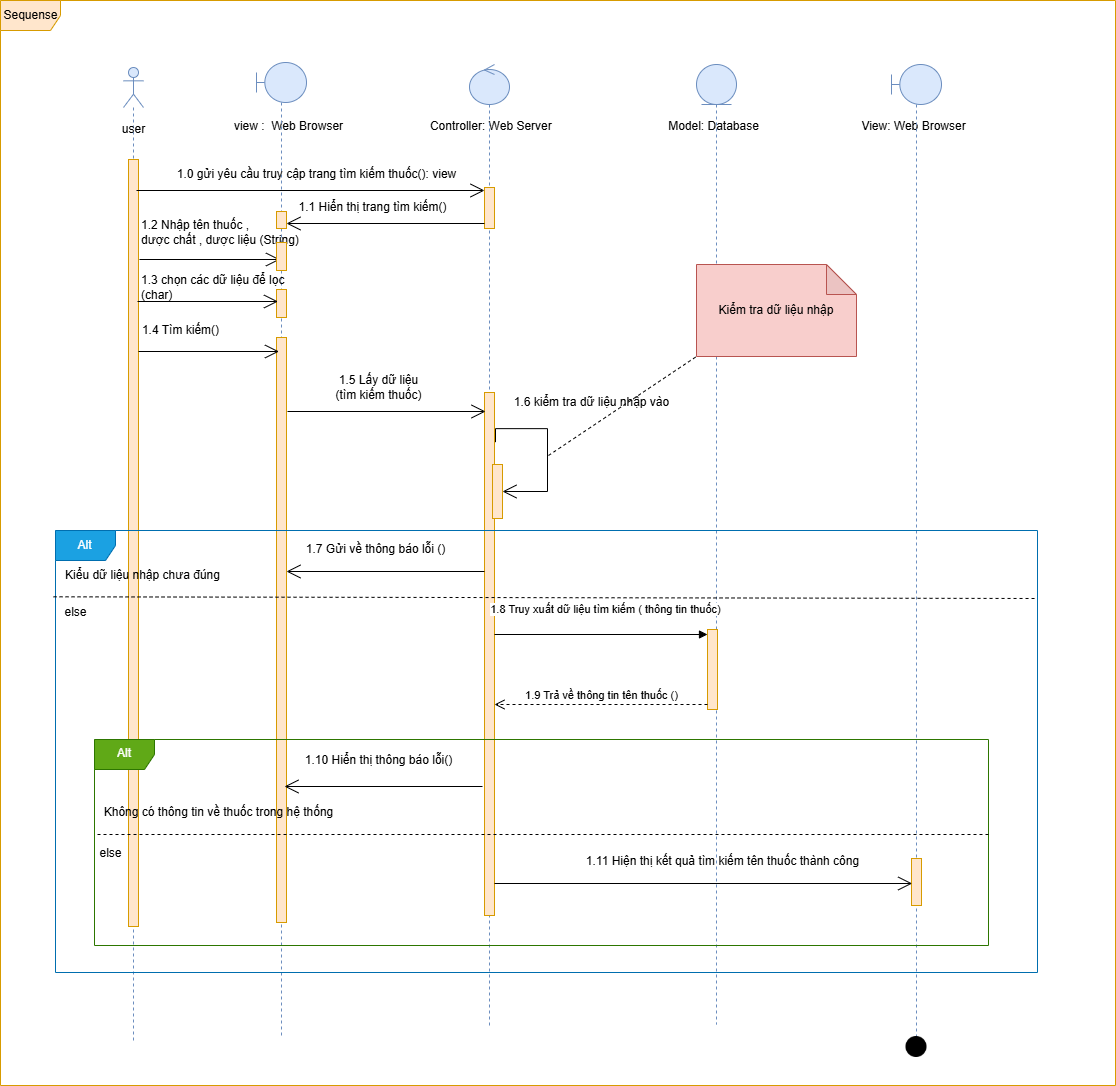

The diagram above was exported from draw.io. Its source (the exported page's mxGraphModel, read from the mxfile embedded in the PNG):
<mxGraphModel dx="2600" dy="1400" grid="0" gridSize="10" guides="1" tooltips="1" connect="1" arrows="1" fold="1" page="1" pageScale="1" pageWidth="3300" pageHeight="4681" math="0" shadow="0">
  <root>
    <mxCell id="0" />
    <mxCell id="1" parent="0" />
    <mxCell id="zhx1knHKMCF2chr_RnwV-1" value="view :&amp;nbsp;&amp;nbsp;Web Browser" style="text;html=1;align=center;verticalAlign=middle;resizable=0;points=[];autosize=1;strokeColor=none;fillColor=none;" vertex="1" parent="1">
      <mxGeometry x="924" y="1206" width="127" height="26" as="geometry" />
    </mxCell>
    <mxCell id="zhx1knHKMCF2chr_RnwV-2" value="Controller: Web Server&amp;nbsp;" style="text;html=1;align=center;verticalAlign=middle;resizable=0;points=[];autosize=1;strokeColor=none;fillColor=none;" vertex="1" parent="1">
      <mxGeometry x="1119" y="1206" width="143" height="26" as="geometry" />
    </mxCell>
    <mxCell id="zhx1knHKMCF2chr_RnwV-3" value="Model: Database" style="text;html=1;align=center;verticalAlign=middle;resizable=0;points=[];autosize=1;strokeColor=none;fillColor=none;" vertex="1" parent="1">
      <mxGeometry x="1357" y="1206" width="109" height="26" as="geometry" />
    </mxCell>
    <mxCell id="zhx1knHKMCF2chr_RnwV-4" value="View:&amp;nbsp;Web Browser" style="text;html=1;align=center;verticalAlign=middle;resizable=0;points=[];autosize=1;strokeColor=none;fillColor=none;" vertex="1" parent="1">
      <mxGeometry x="1551" y="1206" width="122" height="26" as="geometry" />
    </mxCell>
    <mxCell id="zhx1knHKMCF2chr_RnwV-5" value="" style="shape=umlLifeline;perimeter=lifelinePerimeter;whiteSpace=wrap;html=1;container=1;dropTarget=0;collapsible=0;recursiveResize=0;outlineConnect=0;portConstraint=eastwest;newEdgeStyle={&quot;curved&quot;:0,&quot;rounded&quot;:0};participant=umlBoundary;fillColor=#dae8fc;strokeColor=#6c8ebf;" vertex="1" parent="1">
      <mxGeometry x="955" y="1155" width="50" height="974" as="geometry" />
    </mxCell>
    <mxCell id="zhx1knHKMCF2chr_RnwV-6" value="" style="html=1;points=[[0,0,0,0,5],[0,1,0,0,-5],[1,0,0,0,5],[1,1,0,0,-5]];perimeter=orthogonalPerimeter;outlineConnect=0;targetShapes=umlLifeline;portConstraint=eastwest;newEdgeStyle={&quot;curved&quot;:0,&quot;rounded&quot;:0};fillColor=#ffe6cc;strokeColor=#d79b00;" vertex="1" parent="zhx1knHKMCF2chr_RnwV-5">
      <mxGeometry x="20" y="275" width="10" height="585" as="geometry" />
    </mxCell>
    <mxCell id="zhx1knHKMCF2chr_RnwV-7" value="" style="html=1;points=[[0,0,0,0,5],[0,1,0,0,-5],[1,0,0,0,5],[1,1,0,0,-5]];perimeter=orthogonalPerimeter;outlineConnect=0;targetShapes=umlLifeline;portConstraint=eastwest;newEdgeStyle={&quot;curved&quot;:0,&quot;rounded&quot;:0};fillColor=#ffe6cc;strokeColor=#d79b00;" vertex="1" parent="zhx1knHKMCF2chr_RnwV-5">
      <mxGeometry x="20" y="227" width="10" height="28" as="geometry" />
    </mxCell>
    <mxCell id="zhx1knHKMCF2chr_RnwV-8" value="" style="shape=umlLifeline;perimeter=lifelinePerimeter;whiteSpace=wrap;html=1;container=1;dropTarget=0;collapsible=0;recursiveResize=0;outlineConnect=0;portConstraint=eastwest;newEdgeStyle={&quot;curved&quot;:0,&quot;rounded&quot;:0};participant=umlControl;fillColor=#dae8fc;strokeColor=#6c8ebf;" vertex="1" parent="1">
      <mxGeometry x="1168" y="1157" width="40" height="961" as="geometry" />
    </mxCell>
    <mxCell id="zhx1knHKMCF2chr_RnwV-9" value="" style="html=1;points=[[0,0,0,0,5],[0,1,0,0,-5],[1,0,0,0,5],[1,1,0,0,-5]];perimeter=orthogonalPerimeter;outlineConnect=0;targetShapes=umlLifeline;portConstraint=eastwest;newEdgeStyle={&quot;curved&quot;:0,&quot;rounded&quot;:0};fillColor=#ffe6cc;strokeColor=#d79b00;" vertex="1" parent="zhx1knHKMCF2chr_RnwV-8">
      <mxGeometry x="15" y="328" width="10" height="523" as="geometry" />
    </mxCell>
    <mxCell id="zhx1knHKMCF2chr_RnwV-10" value="" style="shape=umlLifeline;perimeter=lifelinePerimeter;whiteSpace=wrap;html=1;container=1;dropTarget=0;collapsible=0;recursiveResize=0;outlineConnect=0;portConstraint=eastwest;newEdgeStyle={&quot;curved&quot;:0,&quot;rounded&quot;:0};participant=umlEntity;fillColor=#dae8fc;strokeColor=#6c8ebf;" vertex="1" parent="1">
      <mxGeometry x="1395" y="1157" width="40" height="960" as="geometry" />
    </mxCell>
    <mxCell id="zhx1knHKMCF2chr_RnwV-11" value="" style="html=1;points=[[0,0,0,0,5],[0,1,0,0,-5],[1,0,0,0,5],[1,1,0,0,-5]];perimeter=orthogonalPerimeter;outlineConnect=0;targetShapes=umlLifeline;portConstraint=eastwest;newEdgeStyle={&quot;curved&quot;:0,&quot;rounded&quot;:0};fillColor=#ffe6cc;strokeColor=#d79b00;" vertex="1" parent="zhx1knHKMCF2chr_RnwV-10">
      <mxGeometry x="11" y="565" width="10" height="80" as="geometry" />
    </mxCell>
    <mxCell id="zhx1knHKMCF2chr_RnwV-12" value="" style="shape=umlLifeline;perimeter=lifelinePerimeter;whiteSpace=wrap;html=1;container=1;dropTarget=0;collapsible=0;recursiveResize=0;outlineConnect=0;portConstraint=eastwest;newEdgeStyle={&quot;curved&quot;:0,&quot;rounded&quot;:0};participant=umlBoundary;fillColor=#dae8fc;strokeColor=#6c8ebf;" vertex="1" parent="1">
      <mxGeometry x="1590" y="1157" width="50" height="980" as="geometry" />
    </mxCell>
    <mxCell id="zhx1knHKMCF2chr_RnwV-13" value="" style="html=1;points=[[0,0,0,0,5],[0,1,0,0,-5],[1,0,0,0,5],[1,1,0,0,-5]];perimeter=orthogonalPerimeter;outlineConnect=0;targetShapes=umlLifeline;portConstraint=eastwest;newEdgeStyle={&quot;curved&quot;:0,&quot;rounded&quot;:0};fillColor=#ffe6cc;strokeColor=#d79b00;" vertex="1" parent="zhx1knHKMCF2chr_RnwV-12">
      <mxGeometry x="20" y="794" width="10" height="47" as="geometry" />
    </mxCell>
    <mxCell id="zhx1knHKMCF2chr_RnwV-14" value="" style="shape=umlLifeline;perimeter=lifelinePerimeter;whiteSpace=wrap;html=1;container=1;dropTarget=0;collapsible=0;recursiveResize=0;outlineConnect=0;portConstraint=eastwest;newEdgeStyle={&quot;curved&quot;:0,&quot;rounded&quot;:0};participant=umlActor;fillColor=#dae8fc;strokeColor=#6c8ebf;" vertex="1" parent="1">
      <mxGeometry x="822" y="1160" width="20" height="976" as="geometry" />
    </mxCell>
    <mxCell id="zhx1knHKMCF2chr_RnwV-15" value="" style="html=1;points=[[0,0,0,0,5],[0,1,0,0,-5],[1,0,0,0,5],[1,1,0,0,-5]];perimeter=orthogonalPerimeter;outlineConnect=0;targetShapes=umlLifeline;portConstraint=eastwest;newEdgeStyle={&quot;curved&quot;:0,&quot;rounded&quot;:0};fillColor=#ffe6cc;strokeColor=#d79b00;" vertex="1" parent="zhx1knHKMCF2chr_RnwV-14">
      <mxGeometry x="5" y="92" width="10" height="767" as="geometry" />
    </mxCell>
    <mxCell id="zhx1knHKMCF2chr_RnwV-16" value="user" style="text;html=1;align=center;verticalAlign=middle;resizable=0;points=[];autosize=1;strokeColor=none;fillColor=none;" vertex="1" parent="1">
      <mxGeometry x="811.5" y="1209" width="41" height="26" as="geometry" />
    </mxCell>
    <mxCell id="zhx1knHKMCF2chr_RnwV-17" value="Sequense" style="shape=umlFrame;whiteSpace=wrap;html=1;pointerEvents=0;fillColor=#ffe6cc;strokeColor=#d79b00;" vertex="1" parent="1">
      <mxGeometry x="699" y="1093" width="1115" height="1085" as="geometry" />
    </mxCell>
    <mxCell id="zhx1knHKMCF2chr_RnwV-18" value="" style="html=1;points=[[0,0,0,0,5],[0,1,0,0,-5],[1,0,0,0,5],[1,1,0,0,-5]];perimeter=orthogonalPerimeter;outlineConnect=0;targetShapes=umlLifeline;portConstraint=eastwest;newEdgeStyle={&quot;curved&quot;:0,&quot;rounded&quot;:0};fillColor=#ffe6cc;strokeColor=#d79b00;" vertex="1" parent="1">
      <mxGeometry x="1183" y="1280" width="10" height="41" as="geometry" />
    </mxCell>
    <mxCell id="zhx1knHKMCF2chr_RnwV-19" value="" style="endArrow=open;endFill=1;endSize=12;html=1;rounded=0;" edge="1" parent="1" target="zhx1knHKMCF2chr_RnwV-18">
      <mxGeometry width="160" relative="1" as="geometry">
        <mxPoint x="835" y="1283" as="sourcePoint" />
        <mxPoint x="998" y="1276" as="targetPoint" />
      </mxGeometry>
    </mxCell>
    <mxCell id="zhx1knHKMCF2chr_RnwV-20" value="1.0 gửi yêu cầu truy cập trang tìm kiếm thuốc(): view" style="text;html=1;align=center;verticalAlign=middle;resizable=0;points=[];autosize=1;strokeColor=none;fillColor=none;" vertex="1" parent="1">
      <mxGeometry x="867" y="1254" width="297" height="26" as="geometry" />
    </mxCell>
    <mxCell id="zhx1knHKMCF2chr_RnwV-21" value="" style="html=1;points=[[0,0,0,0,5],[0,1,0,0,-5],[1,0,0,0,5],[1,1,0,0,-5]];perimeter=orthogonalPerimeter;outlineConnect=0;targetShapes=umlLifeline;portConstraint=eastwest;newEdgeStyle={&quot;curved&quot;:0,&quot;rounded&quot;:0};fillColor=#ffe6cc;strokeColor=#d79b00;" vertex="1" parent="1">
      <mxGeometry x="975" y="1304" width="10" height="17" as="geometry" />
    </mxCell>
    <mxCell id="zhx1knHKMCF2chr_RnwV-22" value="" style="endArrow=open;endFill=1;endSize=12;html=1;rounded=0;exitX=0;exitY=1;exitDx=0;exitDy=-5;exitPerimeter=0;entryX=1;entryY=1;entryDx=0;entryDy=-5;entryPerimeter=0;" edge="1" parent="1" source="zhx1knHKMCF2chr_RnwV-18" target="zhx1knHKMCF2chr_RnwV-21">
      <mxGeometry width="160" relative="1" as="geometry">
        <mxPoint x="1155" y="1399" as="sourcePoint" />
        <mxPoint x="1315" y="1399" as="targetPoint" />
      </mxGeometry>
    </mxCell>
    <mxCell id="zhx1knHKMCF2chr_RnwV-23" value="1.1 Hiển thị trang tìm kiếm()" style="text;html=1;align=center;verticalAlign=middle;resizable=0;points=[];autosize=1;strokeColor=none;fillColor=none;" vertex="1" parent="1">
      <mxGeometry x="988" y="1287.5" width="166" height="26" as="geometry" />
    </mxCell>
    <mxCell id="zhx1knHKMCF2chr_RnwV-24" value="" style="endArrow=open;endFill=1;endSize=12;html=1;rounded=0;" edge="1" parent="1">
      <mxGeometry width="160" relative="1" as="geometry">
        <mxPoint x="838" y="1351.9999293286219" as="sourcePoint" />
        <mxPoint x="978.5" y="1351.9999293286219" as="targetPoint" />
      </mxGeometry>
    </mxCell>
    <mxCell id="zhx1knHKMCF2chr_RnwV-25" value="1.2 Nhập tên thuốc ,&lt;div&gt;dược chất , dược liệu (String)&lt;/div&gt;" style="text;html=1;align=left;verticalAlign=middle;resizable=0;points=[];autosize=1;strokeColor=none;fillColor=none;" vertex="1" parent="1">
      <mxGeometry x="838" y="1304" width="176" height="41" as="geometry" />
    </mxCell>
    <mxCell id="zhx1knHKMCF2chr_RnwV-26" value="" style="html=1;points=[[0,0,0,0,5],[0,1,0,0,-5],[1,0,0,0,5],[1,1,0,0,-5]];perimeter=orthogonalPerimeter;outlineConnect=0;targetShapes=umlLifeline;portConstraint=eastwest;newEdgeStyle={&quot;curved&quot;:0,&quot;rounded&quot;:0};fillColor=#ffe6cc;strokeColor=#d79b00;" vertex="1" parent="1">
      <mxGeometry x="975" y="1335" width="10" height="28" as="geometry" />
    </mxCell>
    <mxCell id="zhx1knHKMCF2chr_RnwV-27" value="" style="endArrow=open;endFill=1;endSize=12;html=1;rounded=0;" edge="1" parent="1">
      <mxGeometry width="160" relative="1" as="geometry">
        <mxPoint x="986" y="1504" as="sourcePoint" />
        <mxPoint x="1184" y="1504" as="targetPoint" />
      </mxGeometry>
    </mxCell>
    <mxCell id="zhx1knHKMCF2chr_RnwV-28" value="1.5 Lấy dữ liệu&lt;div&gt;(tìm kiếm thuốc)&lt;/div&gt;" style="text;html=1;align=center;verticalAlign=middle;resizable=0;points=[];autosize=1;strokeColor=none;fillColor=none;" vertex="1" parent="1">
      <mxGeometry x="1025" y="1459" width="104" height="41" as="geometry" />
    </mxCell>
    <mxCell id="zhx1knHKMCF2chr_RnwV-29" value="" style="shape=image;html=1;verticalAlign=top;verticalLabelPosition=bottom;labelBackgroundColor=#ffffff;imageAspect=0;aspect=fixed;image=https://cdn4.iconfinder.com/data/icons/essential-app-2/16/record-round-circle-dot-128.png" vertex="1" parent="1">
      <mxGeometry x="1604.5" y="2129" width="21" height="21" as="geometry" />
    </mxCell>
    <mxCell id="zhx1knHKMCF2chr_RnwV-30" value="1.8 Truy xuất dữ liệu tìm kiếm ( thông tin thuốc)" style="html=1;verticalAlign=bottom;endArrow=block;curved=0;rounded=0;entryX=0;entryY=0;entryDx=0;entryDy=5;" edge="1" parent="1" source="zhx1knHKMCF2chr_RnwV-9" target="zhx1knHKMCF2chr_RnwV-11">
      <mxGeometry x="0.0329" y="16" relative="1" as="geometry">
        <mxPoint x="1193" y="1574" as="sourcePoint" />
        <mxPoint as="offset" />
      </mxGeometry>
    </mxCell>
    <mxCell id="zhx1knHKMCF2chr_RnwV-31" value="1.9 Trả về thông tin tên thuốc ()" style="html=1;verticalAlign=bottom;endArrow=open;dashed=1;endSize=8;curved=0;rounded=0;exitX=0;exitY=1;exitDx=0;exitDy=-5;" edge="1" parent="1" source="zhx1knHKMCF2chr_RnwV-11" target="zhx1knHKMCF2chr_RnwV-9">
      <mxGeometry relative="1" as="geometry">
        <mxPoint x="1340" y="1645" as="targetPoint" />
      </mxGeometry>
    </mxCell>
    <mxCell id="zhx1knHKMCF2chr_RnwV-32" value="" style="endArrow=open;endFill=1;endSize=12;html=1;rounded=0;exitX=0.608;exitY=0.95;exitDx=0;exitDy=0;exitPerimeter=0;" edge="1" parent="1">
      <mxGeometry width="160" relative="1" as="geometry">
        <mxPoint x="1192.9999999999998" y="1976" as="sourcePoint" />
        <mxPoint x="1610.68" y="1976" as="targetPoint" />
      </mxGeometry>
    </mxCell>
    <mxCell id="zhx1knHKMCF2chr_RnwV-33" value="" style="endArrow=open;endFill=1;endSize=12;html=1;rounded=0;" edge="1" parent="1">
      <mxGeometry width="160" relative="1" as="geometry">
        <mxPoint x="837" y="1443.9999293286219" as="sourcePoint" />
        <mxPoint x="977.5" y="1443.9999293286219" as="targetPoint" />
      </mxGeometry>
    </mxCell>
    <mxCell id="zhx1knHKMCF2chr_RnwV-34" value="1.4 Tìm kiếm()" style="text;html=1;align=center;verticalAlign=middle;resizable=0;points=[];autosize=1;strokeColor=none;fillColor=none;" vertex="1" parent="1">
      <mxGeometry x="832" y="1410" width="95" height="26" as="geometry" />
    </mxCell>
    <mxCell id="zhx1knHKMCF2chr_RnwV-35" value="" style="html=1;points=[[0,0,0,0,5],[0,1,0,0,-5],[1,0,0,0,5],[1,1,0,0,-5]];perimeter=orthogonalPerimeter;outlineConnect=0;targetShapes=umlLifeline;portConstraint=eastwest;newEdgeStyle={&quot;curved&quot;:0,&quot;rounded&quot;:0};fillColor=#ffe6cc;strokeColor=#d79b00;" vertex="1" parent="1">
      <mxGeometry x="1191" y="1557" width="10" height="54" as="geometry" />
    </mxCell>
    <mxCell id="zhx1knHKMCF2chr_RnwV-36" value="" style="endArrow=open;endFill=1;endSize=12;html=1;rounded=0;exitX=1.1;exitY=0.095;exitDx=0;exitDy=0;exitPerimeter=0;edgeStyle=orthogonalEdgeStyle;" edge="1" parent="1" source="zhx1knHKMCF2chr_RnwV-9" target="zhx1knHKMCF2chr_RnwV-35">
      <mxGeometry width="160" relative="1" as="geometry">
        <mxPoint x="1064" y="1551" as="sourcePoint" />
        <mxPoint x="1224" y="1551" as="targetPoint" />
        <Array as="points">
          <mxPoint x="1246" y="1521" />
          <mxPoint x="1246" y="1584" />
        </Array>
      </mxGeometry>
    </mxCell>
    <mxCell id="zhx1knHKMCF2chr_RnwV-37" value="1.6 kiểm tra dữ liệu nhập vào" style="text;html=1;align=center;verticalAlign=middle;resizable=0;points=[];autosize=1;strokeColor=none;fillColor=none;" vertex="1" parent="1">
      <mxGeometry x="1203" y="1482" width="173" height="26" as="geometry" />
    </mxCell>
    <mxCell id="zhx1knHKMCF2chr_RnwV-38" value="" style="endArrow=open;endFill=1;endSize=12;html=1;rounded=0;" edge="1" parent="1">
      <mxGeometry width="160" relative="1" as="geometry">
        <mxPoint x="1183" y="1664" as="sourcePoint" />
        <mxPoint x="985" y="1664" as="targetPoint" />
      </mxGeometry>
    </mxCell>
    <mxCell id="zhx1knHKMCF2chr_RnwV-39" value="1.7 Gửi về thông báo lỗi ()" style="text;html=1;align=center;verticalAlign=middle;resizable=0;points=[];autosize=1;strokeColor=none;fillColor=none;" vertex="1" parent="1">
      <mxGeometry x="996" y="1629" width="157" height="26" as="geometry" />
    </mxCell>
    <mxCell id="zhx1knHKMCF2chr_RnwV-40" value="Alt" style="shape=umlFrame;whiteSpace=wrap;html=1;pointerEvents=0;fillColor=#1ba1e2;fontColor=#ffffff;strokeColor=#006EAF;" vertex="1" parent="1">
      <mxGeometry x="754" y="1623" width="982" height="442" as="geometry" />
    </mxCell>
    <mxCell id="zhx1knHKMCF2chr_RnwV-41" value="" style="endArrow=open;endFill=1;endSize=12;html=1;rounded=0;" edge="1" parent="1">
      <mxGeometry width="160" relative="1" as="geometry">
        <mxPoint x="1181" y="1879" as="sourcePoint" />
        <mxPoint x="983" y="1879" as="targetPoint" />
      </mxGeometry>
    </mxCell>
    <mxCell id="zhx1knHKMCF2chr_RnwV-42" value="1.10 Hiển thị thông báo lỗi()" style="text;html=1;align=center;verticalAlign=middle;resizable=0;points=[];autosize=1;strokeColor=none;fillColor=none;" vertex="1" parent="1">
      <mxGeometry x="994.5" y="1840" width="165" height="26" as="geometry" />
    </mxCell>
    <mxCell id="zhx1knHKMCF2chr_RnwV-43" value="" style="endArrow=none;dashed=1;html=1;rounded=0;exitX=-0.002;exitY=0.15;exitDx=0;exitDy=0;exitPerimeter=0;entryX=0.996;entryY=0.171;entryDx=0;entryDy=0;entryPerimeter=0;" edge="1" parent="1" source="zhx1knHKMCF2chr_RnwV-40">
      <mxGeometry width="50" height="50" relative="1" as="geometry">
        <mxPoint x="761.8580000000003" y="1705.5880000000002" as="sourcePoint" />
        <mxPoint x="1736.0019999999997" y="1691.002" as="targetPoint" />
      </mxGeometry>
    </mxCell>
    <mxCell id="zhx1knHKMCF2chr_RnwV-44" value="Alt" style="shape=umlFrame;whiteSpace=wrap;html=1;pointerEvents=0;fillColor=#60a917;fontColor=#ffffff;strokeColor=#2D7600;" vertex="1" parent="1">
      <mxGeometry x="793" y="1832" width="894" height="206" as="geometry" />
    </mxCell>
    <mxCell id="zhx1knHKMCF2chr_RnwV-45" value="" style="endArrow=none;dashed=1;html=1;rounded=0;" edge="1" parent="1">
      <mxGeometry width="50" height="50" relative="1" as="geometry">
        <mxPoint x="796" y="1927" as="sourcePoint" />
        <mxPoint x="1689" y="1927" as="targetPoint" />
      </mxGeometry>
    </mxCell>
    <mxCell id="zhx1knHKMCF2chr_RnwV-46" value="else" style="text;html=1;align=center;verticalAlign=middle;resizable=0;points=[];autosize=1;strokeColor=none;fillColor=none;" vertex="1" parent="1">
      <mxGeometry x="789" y="1933" width="40" height="26" as="geometry" />
    </mxCell>
    <mxCell id="zhx1knHKMCF2chr_RnwV-47" value="else" style="text;html=1;align=center;verticalAlign=middle;resizable=0;points=[];autosize=1;strokeColor=none;fillColor=none;" vertex="1" parent="1">
      <mxGeometry x="754" y="1692" width="40" height="26" as="geometry" />
    </mxCell>
    <mxCell id="zhx1knHKMCF2chr_RnwV-48" value="1.11 Hiện thị kết quả tìm kiếm tên thuốc thành công" style="text;html=1;align=center;verticalAlign=middle;resizable=0;points=[];autosize=1;strokeColor=none;fillColor=none;" vertex="1" parent="1">
      <mxGeometry x="1275" y="1941" width="291" height="26" as="geometry" />
    </mxCell>
    <mxCell id="zhx1knHKMCF2chr_RnwV-49" value="Kiểm tra dữ liệu nhập" style="shape=note;whiteSpace=wrap;html=1;backgroundOutline=1;darkOpacity=0.05;fillColor=#f8cecc;strokeColor=#b85450;" vertex="1" parent="1">
      <mxGeometry x="1395" y="1357" width="160" height="92" as="geometry" />
    </mxCell>
    <mxCell id="zhx1knHKMCF2chr_RnwV-50" value="" style="endArrow=none;dashed=1;html=1;rounded=0;entryX=0;entryY=1;entryDx=0;entryDy=0;entryPerimeter=0;" edge="1" parent="1" target="zhx1knHKMCF2chr_RnwV-49">
      <mxGeometry width="50" height="50" relative="1" as="geometry">
        <mxPoint x="1247" y="1548" as="sourcePoint" />
        <mxPoint x="1428" y="1396" as="targetPoint" />
      </mxGeometry>
    </mxCell>
    <mxCell id="zhx1knHKMCF2chr_RnwV-51" value="Kiểu dữ liệu nhập chưa đúng" style="text;html=1;align=center;verticalAlign=middle;resizable=0;points=[];autosize=1;strokeColor=none;fillColor=none;" vertex="1" parent="1">
      <mxGeometry x="754" y="1655" width="173" height="26" as="geometry" />
    </mxCell>
    <mxCell id="zhx1knHKMCF2chr_RnwV-52" value="Không có thông tin về thuốc trong hệ thống" style="text;html=1;align=center;verticalAlign=middle;resizable=0;points=[];autosize=1;strokeColor=none;fillColor=none;" vertex="1" parent="1">
      <mxGeometry x="793" y="1892" width="248" height="26" as="geometry" />
    </mxCell>
    <mxCell id="zhx1knHKMCF2chr_RnwV-53" value="" style="endArrow=open;endFill=1;endSize=12;html=1;rounded=0;" edge="1" parent="1">
      <mxGeometry width="160" relative="1" as="geometry">
        <mxPoint x="836" y="1393.9999293286219" as="sourcePoint" />
        <mxPoint x="976.5" y="1393.9999293286219" as="targetPoint" />
      </mxGeometry>
    </mxCell>
    <mxCell id="zhx1knHKMCF2chr_RnwV-54" value="&lt;div&gt;1.3 chọn các dữ liệu để lọc&amp;nbsp;&lt;/div&gt;&lt;div&gt;(char)&lt;/div&gt;" style="text;html=1;align=left;verticalAlign=middle;resizable=0;points=[];autosize=1;strokeColor=none;fillColor=none;" vertex="1" parent="1">
      <mxGeometry x="838" y="1360" width="165" height="41" as="geometry" />
    </mxCell>
  </root>
</mxGraphModel>